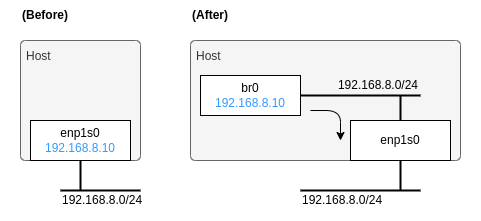

The diagram above was exported from draw.io. Its source (the exported page's mxGraphModel, read from the mxfile embedded in the PNG):
<mxGraphModel dx="1917" dy="881" grid="1" gridSize="10" guides="1" tooltips="1" connect="1" arrows="1" fold="1" page="1" pageScale="1" pageWidth="827" pageHeight="1169" math="0" shadow="0">
  <root>
    <mxCell id="0" />
    <mxCell id="1" parent="0" />
    <mxCell id="tG38XKXG_G4PrJlP_fJg-17" value="" style="rounded=0;whiteSpace=wrap;html=1;strokeColor=none;allowArrows=0;connectable=0;" parent="1" vertex="1">
      <mxGeometry x="40" y="40" width="480" height="220" as="geometry" />
    </mxCell>
    <mxCell id="t6wVDE8ur3zb8HwKGCyu-32" value="Host" style="rounded=1;whiteSpace=wrap;html=1;strokeColor=#666666;strokeWidth=1;fillColor=#f5f5f5;fontColor=#333333;align=left;verticalAlign=top;spacingTop=2;spacingLeft=4;arcSize=4;connectable=0;allowArrows=0;" parent="1" vertex="1">
      <mxGeometry x="230" y="80" width="270" height="120" as="geometry" />
    </mxCell>
    <mxCell id="CdVEtX-ss27-gKUcnOvj-26" style="edgeStyle=orthogonalEdgeStyle;rounded=0;orthogonalLoop=1;jettySize=auto;html=1;exitX=0.5;exitY=0;exitDx=0;exitDy=0;strokeColor=default;fontColor=#3399FF;endArrow=none;endFill=0;strokeWidth=2;" parent="1" source="3" edge="1">
      <mxGeometry relative="1" as="geometry">
        <mxPoint x="440" y="135" as="targetPoint" />
        <mxPoint x="439.9999999999999" y="155" as="sourcePoint" />
        <Array as="points" />
      </mxGeometry>
    </mxCell>
    <mxCell id="_snxV2do2sWlrfjyquUq-4" value="&lt;font&gt;192.168.8.0/24&lt;/font&gt;" style="rounded=0;whiteSpace=wrap;html=1;strokeColor=none;fillColor=none;fontColor=default;align=right;" parent="1" vertex="1">
      <mxGeometry x="360" y="115" width="100" height="20" as="geometry" />
    </mxCell>
    <mxCell id="t6wVDE8ur3zb8HwKGCyu-38" style="edgeStyle=orthogonalEdgeStyle;rounded=0;orthogonalLoop=1;jettySize=auto;html=1;exitX=0.5;exitY=1;exitDx=0;exitDy=0;strokeWidth=2;endArrow=none;endFill=0;" parent="1" source="3" edge="1">
      <mxGeometry relative="1" as="geometry">
        <mxPoint x="440" y="230" as="targetPoint" />
      </mxGeometry>
    </mxCell>
    <mxCell id="3" value="enp1s0" style="rounded=0;whiteSpace=wrap;html=1;" parent="1" vertex="1">
      <mxGeometry x="390" y="160" width="100" height="40" as="geometry" />
    </mxCell>
    <mxCell id="5" style="edgeStyle=orthogonalEdgeStyle;rounded=0;orthogonalLoop=1;jettySize=auto;html=1;strokeColor=default;fontColor=#3399FF;endArrow=none;endFill=0;strokeWidth=2;exitX=1;exitY=0.5;exitDx=0;exitDy=0;" parent="1" source="t6wVDE8ur3zb8HwKGCyu-20" edge="1">
      <mxGeometry relative="1" as="geometry">
        <mxPoint x="460" y="135" as="targetPoint" />
        <mxPoint x="420" y="120" as="sourcePoint" />
      </mxGeometry>
    </mxCell>
    <mxCell id="t6wVDE8ur3zb8HwKGCyu-20" value="br0&lt;br&gt;&lt;font color=&quot;#3399ff&quot;&gt;192.168.8.10&lt;/font&gt;" style="rounded=0;whiteSpace=wrap;html=1;" parent="1" vertex="1">
      <mxGeometry x="240" y="115" width="100" height="40" as="geometry" />
    </mxCell>
    <mxCell id="t6wVDE8ur3zb8HwKGCyu-39" style="edgeStyle=orthogonalEdgeStyle;rounded=0;orthogonalLoop=1;jettySize=auto;html=1;strokeWidth=2;endArrow=none;endFill=0;" parent="1" edge="1">
      <mxGeometry relative="1" as="geometry">
        <mxPoint x="340" y="230" as="targetPoint" />
        <mxPoint x="460" y="230" as="sourcePoint" />
      </mxGeometry>
    </mxCell>
    <mxCell id="t6wVDE8ur3zb8HwKGCyu-40" value="&lt;font&gt;192.168.8.0/24&lt;/font&gt;" style="rounded=0;whiteSpace=wrap;html=1;strokeColor=none;fillColor=none;fontColor=default;align=left;" parent="1" vertex="1">
      <mxGeometry x="340" y="230" width="100" height="20" as="geometry" />
    </mxCell>
    <mxCell id="08cFo1T4mcNns2BE7MgR-20" value="" style="endArrow=classic;html=1;rounded=1;endSize=6;jumpSize=6;strokeWidth=1;arcSize=50;" parent="1" edge="1">
      <mxGeometry width="50" height="50" relative="1" as="geometry">
        <mxPoint x="350" y="150" as="sourcePoint" />
        <mxPoint x="380" y="180" as="targetPoint" />
        <Array as="points">
          <mxPoint x="380" y="150" />
        </Array>
      </mxGeometry>
    </mxCell>
    <mxCell id="aQddhljQHaveZAYujdzp-30" value="Host" style="rounded=1;whiteSpace=wrap;html=1;strokeColor=#666666;strokeWidth=1;fillColor=#f5f5f5;fontColor=#333333;align=left;verticalAlign=top;spacingTop=2;spacingLeft=4;arcSize=4;connectable=0;allowArrows=0;" vertex="1" parent="1">
      <mxGeometry x="60" y="80" width="120" height="120" as="geometry" />
    </mxCell>
    <mxCell id="aQddhljQHaveZAYujdzp-33" style="edgeStyle=orthogonalEdgeStyle;rounded=0;orthogonalLoop=1;jettySize=auto;html=1;exitX=0.5;exitY=1;exitDx=0;exitDy=0;strokeWidth=2;endArrow=none;endFill=0;" edge="1" parent="1">
      <mxGeometry relative="1" as="geometry">
        <mxPoint x="119.99999999999977" y="230" as="targetPoint" />
        <mxPoint x="120" y="200" as="sourcePoint" />
      </mxGeometry>
    </mxCell>
    <mxCell id="aQddhljQHaveZAYujdzp-37" style="edgeStyle=orthogonalEdgeStyle;rounded=0;orthogonalLoop=1;jettySize=auto;html=1;strokeWidth=2;endArrow=none;endFill=0;" edge="1" parent="1">
      <mxGeometry relative="1" as="geometry">
        <mxPoint x="100" y="230" as="targetPoint" />
        <mxPoint x="180" y="230" as="sourcePoint" />
      </mxGeometry>
    </mxCell>
    <mxCell id="aQddhljQHaveZAYujdzp-38" value="&lt;font&gt;192.168.8.0/24&lt;/font&gt;" style="rounded=0;whiteSpace=wrap;html=1;strokeColor=none;fillColor=none;fontColor=default;align=left;" vertex="1" parent="1">
      <mxGeometry x="100" y="230" width="80" height="20" as="geometry" />
    </mxCell>
    <mxCell id="aQddhljQHaveZAYujdzp-40" value="enp1s0&lt;br&gt;&lt;font color=&quot;#3399ff&quot;&gt;192.168.8.10&lt;/font&gt;" style="rounded=0;whiteSpace=wrap;html=1;" vertex="1" parent="1">
      <mxGeometry x="70" y="160" width="100" height="40" as="geometry" />
    </mxCell>
    <mxCell id="aQddhljQHaveZAYujdzp-43" value="&lt;b&gt;(Before)&lt;/b&gt;" style="text;html=1;strokeColor=none;fillColor=none;align=left;verticalAlign=middle;whiteSpace=wrap;rounded=0;fontColor=#000000;" vertex="1" parent="1">
      <mxGeometry x="60" y="40" width="60" height="30" as="geometry" />
    </mxCell>
    <mxCell id="aQddhljQHaveZAYujdzp-44" value="&lt;b&gt;(After)&lt;/b&gt;" style="text;html=1;strokeColor=none;fillColor=none;align=left;verticalAlign=middle;whiteSpace=wrap;rounded=0;fontColor=#000000;" vertex="1" parent="1">
      <mxGeometry x="230" y="40" width="60" height="30" as="geometry" />
    </mxCell>
  </root>
</mxGraphModel>